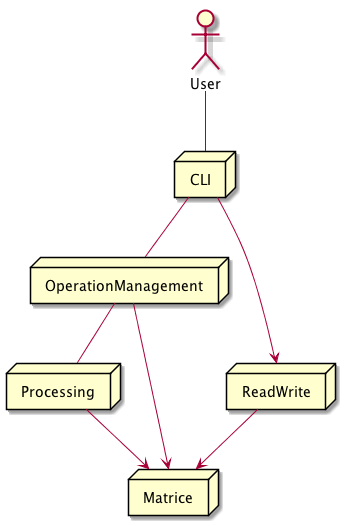

The diagram above was rendered by PlantUML. Its source (embedded in the PNG):
@startuml

actor User
node Processing
node OperationManagement
node Matrice
node ReadWrite
node CLI

User -- CLI
CLI --> ReadWrite
CLI -- OperationManagement
ReadWrite --> Matrice
OperationManagement --> Matrice
OperationManagement -- Processing
Processing --> Matrice

@enduml